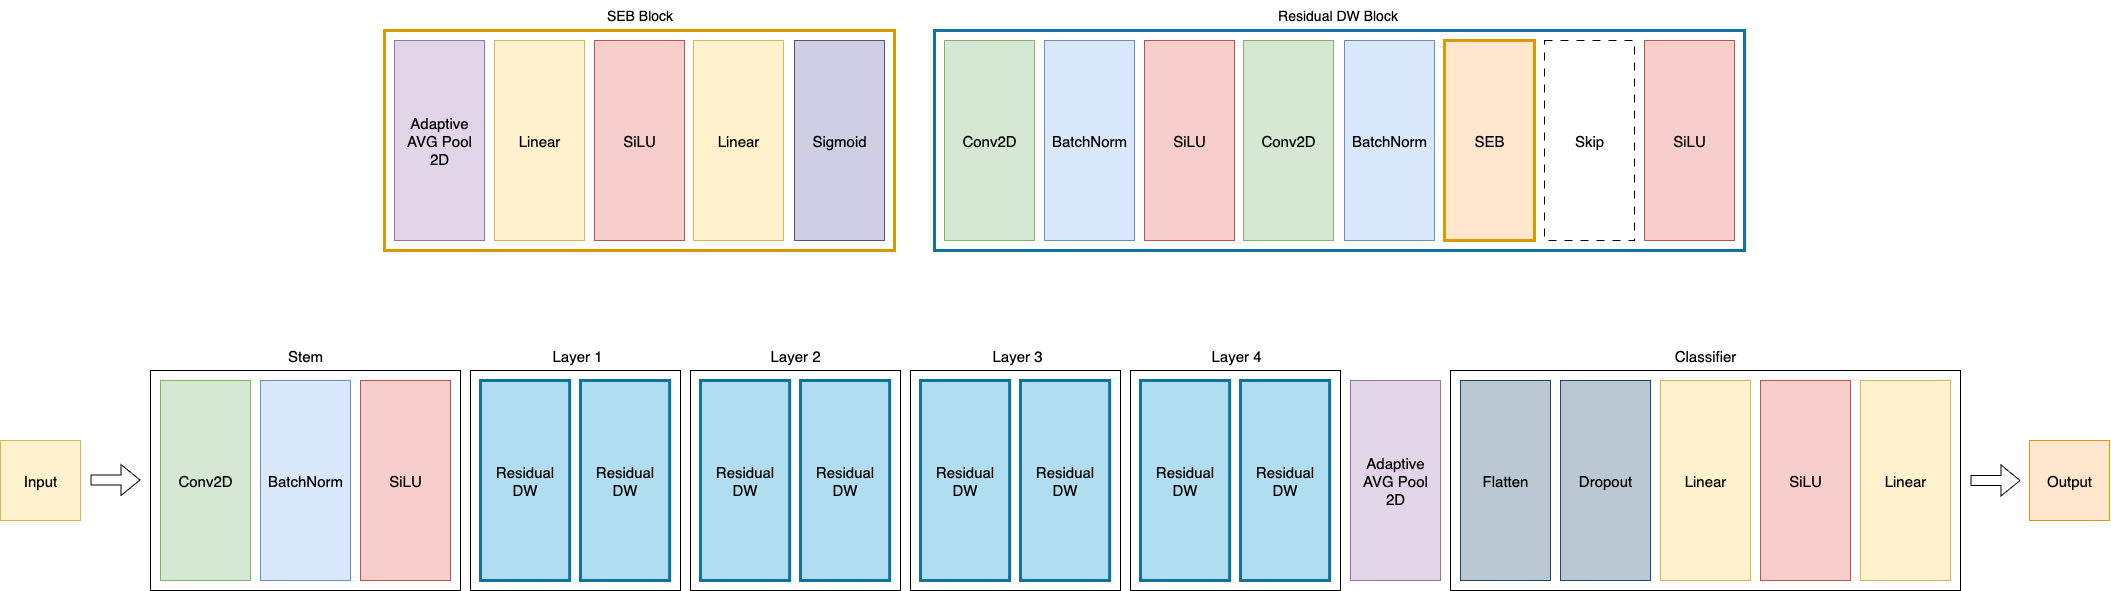

The diagram above was exported from draw.io. Its source (the exported page's mxGraphModel, read from the mxfile embedded in the PNG):
<mxGraphModel dx="2102" dy="1627" grid="1" gridSize="10" guides="1" tooltips="1" connect="1" arrows="1" fold="1" page="1" pageScale="1" pageWidth="827" pageHeight="1169" math="0" shadow="0">
  <root>
    <mxCell id="0" />
    <mxCell id="1" parent="0" />
    <mxCell id="j4BV9mWnPq3r82XXMjY2-15" value="" style="rounded=0;whiteSpace=wrap;html=1;fillColor=none;strokeColor=#10739e;strokeWidth=3;" parent="1" vertex="1">
      <mxGeometry x="964" y="260" width="810" height="220" as="geometry" />
    </mxCell>
    <mxCell id="j4BV9mWnPq3r82XXMjY2-8" value="" style="group;fillColor=none;" parent="1" vertex="1" connectable="0">
      <mxGeometry x="414" y="230" width="510" height="250" as="geometry" />
    </mxCell>
    <mxCell id="j4BV9mWnPq3r82XXMjY2-6" value="" style="rounded=0;whiteSpace=wrap;html=1;fillColor=none;strokeColor=#d79b00;strokeWidth=3;" parent="j4BV9mWnPq3r82XXMjY2-8" vertex="1">
      <mxGeometry y="30" width="510" height="220" as="geometry" />
    </mxCell>
    <mxCell id="j4BV9mWnPq3r82XXMjY2-1" value="&lt;font style=&quot;font-size: 15px;&quot;&gt;Adaptive AVG Pool 2D&lt;/font&gt;" style="rounded=0;whiteSpace=wrap;html=1;fillColor=#e1d5e7;strokeColor=#9673a6;" parent="j4BV9mWnPq3r82XXMjY2-8" vertex="1">
      <mxGeometry x="10" y="40" width="90" height="200" as="geometry" />
    </mxCell>
    <mxCell id="j4BV9mWnPq3r82XXMjY2-2" value="&lt;font style=&quot;font-size: 15px;&quot;&gt;Linear&lt;/font&gt;" style="rounded=0;whiteSpace=wrap;html=1;fillColor=#fff2cc;strokeColor=#d6b656;" parent="j4BV9mWnPq3r82XXMjY2-8" vertex="1">
      <mxGeometry x="110" y="40" width="90" height="200" as="geometry" />
    </mxCell>
    <mxCell id="j4BV9mWnPq3r82XXMjY2-3" value="&lt;font style=&quot;font-size: 15px;&quot;&gt;SiLU&lt;/font&gt;" style="rounded=0;whiteSpace=wrap;html=1;fillColor=#f8cecc;strokeColor=#b85450;" parent="j4BV9mWnPq3r82XXMjY2-8" vertex="1">
      <mxGeometry x="210" y="40" width="90" height="200" as="geometry" />
    </mxCell>
    <mxCell id="j4BV9mWnPq3r82XXMjY2-4" value="&lt;font style=&quot;font-size: 15px;&quot;&gt;Linear&lt;/font&gt;" style="rounded=0;whiteSpace=wrap;html=1;fillColor=#fff2cc;strokeColor=#d6b656;" parent="j4BV9mWnPq3r82XXMjY2-8" vertex="1">
      <mxGeometry x="309" y="40" width="90" height="200" as="geometry" />
    </mxCell>
    <mxCell id="j4BV9mWnPq3r82XXMjY2-5" value="&lt;font style=&quot;font-size: 15px;&quot;&gt;Sigmoid&lt;/font&gt;" style="rounded=0;whiteSpace=wrap;html=1;fillColor=#d0cee2;strokeColor=#56517e;" parent="j4BV9mWnPq3r82XXMjY2-8" vertex="1">
      <mxGeometry x="410" y="40" width="90" height="200" as="geometry" />
    </mxCell>
    <mxCell id="j4BV9mWnPq3r82XXMjY2-7" value="&lt;font style=&quot;font-size: 14px;&quot;&gt;SEB Block&lt;/font&gt;" style="text;html=1;align=center;verticalAlign=middle;whiteSpace=wrap;rounded=0;" parent="j4BV9mWnPq3r82XXMjY2-8" vertex="1">
      <mxGeometry x="217.5" width="75" height="30" as="geometry" />
    </mxCell>
    <mxCell id="j4BV9mWnPq3r82XXMjY2-10" value="&lt;font style=&quot;font-size: 15px;&quot;&gt;Conv2D&lt;/font&gt;" style="rounded=0;whiteSpace=wrap;html=1;fillColor=#d5e8d4;strokeColor=#82b366;" parent="1" vertex="1">
      <mxGeometry x="974" y="270" width="90" height="200" as="geometry" />
    </mxCell>
    <mxCell id="j4BV9mWnPq3r82XXMjY2-11" value="&lt;font style=&quot;font-size: 15px;&quot;&gt;BatchNorm&lt;/font&gt;" style="rounded=0;whiteSpace=wrap;html=1;fillColor=#dae8fc;strokeColor=#6c8ebf;" parent="1" vertex="1">
      <mxGeometry x="1074" y="270" width="90" height="200" as="geometry" />
    </mxCell>
    <mxCell id="j4BV9mWnPq3r82XXMjY2-12" value="&lt;font style=&quot;font-size: 15px;&quot;&gt;SiLU&lt;/font&gt;" style="rounded=0;whiteSpace=wrap;html=1;fillColor=#f8cecc;strokeColor=#b85450;" parent="1" vertex="1">
      <mxGeometry x="1174" y="270" width="90" height="200" as="geometry" />
    </mxCell>
    <mxCell id="j4BV9mWnPq3r82XXMjY2-13" value="&lt;font style=&quot;font-size: 15px;&quot;&gt;Conv2D&lt;/font&gt;" style="rounded=0;whiteSpace=wrap;html=1;fillColor=#d5e8d4;strokeColor=#82b366;" parent="1" vertex="1">
      <mxGeometry x="1273" y="270" width="90" height="200" as="geometry" />
    </mxCell>
    <mxCell id="j4BV9mWnPq3r82XXMjY2-14" value="&lt;font style=&quot;font-size: 15px;&quot;&gt;BatchNorm&lt;/font&gt;" style="rounded=0;whiteSpace=wrap;html=1;fillColor=#dae8fc;strokeColor=#6c8ebf;" parent="1" vertex="1">
      <mxGeometry x="1374" y="270" width="90" height="200" as="geometry" />
    </mxCell>
    <mxCell id="j4BV9mWnPq3r82XXMjY2-16" value="&lt;font style=&quot;font-size: 14px;&quot;&gt;Residual DW Block&lt;/font&gt;" style="text;html=1;align=center;verticalAlign=middle;whiteSpace=wrap;rounded=0;" parent="1" vertex="1">
      <mxGeometry x="1306" y="230" width="122.5" height="30" as="geometry" />
    </mxCell>
    <mxCell id="j4BV9mWnPq3r82XXMjY2-17" value="&lt;font style=&quot;font-size: 15px;&quot;&gt;SEB&lt;/font&gt;" style="rounded=0;whiteSpace=wrap;html=1;fillColor=#ffe6cc;strokeColor=#d79b00;strokeWidth=3;" parent="1" vertex="1">
      <mxGeometry x="1474" y="270" width="90" height="200" as="geometry" />
    </mxCell>
    <mxCell id="j4BV9mWnPq3r82XXMjY2-19" value="&lt;font style=&quot;font-size: 15px;&quot;&gt;Skip&lt;/font&gt;" style="rounded=0;whiteSpace=wrap;html=1;fillColor=none;dashed=1;dashPattern=8 8;" parent="1" vertex="1">
      <mxGeometry x="1574" y="270" width="90" height="200" as="geometry" />
    </mxCell>
    <mxCell id="j4BV9mWnPq3r82XXMjY2-20" value="&lt;font style=&quot;font-size: 15px;&quot;&gt;SiLU&lt;/font&gt;" style="rounded=0;whiteSpace=wrap;html=1;fillColor=#f8cecc;strokeColor=#b85450;" parent="1" vertex="1">
      <mxGeometry x="1674" y="270" width="90" height="200" as="geometry" />
    </mxCell>
    <mxCell id="j4BV9mWnPq3r82XXMjY2-34" value="" style="group" parent="1" vertex="1" connectable="0">
      <mxGeometry x="180" y="600" width="310" height="220" as="geometry" />
    </mxCell>
    <mxCell id="j4BV9mWnPq3r82XXMjY2-24" value="" style="rounded=0;whiteSpace=wrap;html=1;fillColor=none;" parent="j4BV9mWnPq3r82XXMjY2-34" vertex="1">
      <mxGeometry width="310" height="220" as="geometry" />
    </mxCell>
    <mxCell id="j4BV9mWnPq3r82XXMjY2-18" value="&lt;font style=&quot;font-size: 15px;&quot;&gt;Conv2D&lt;/font&gt;" style="rounded=0;whiteSpace=wrap;html=1;fillColor=#d5e8d4;strokeColor=#82b366;" parent="j4BV9mWnPq3r82XXMjY2-34" vertex="1">
      <mxGeometry x="10" y="10" width="90" height="200" as="geometry" />
    </mxCell>
    <mxCell id="j4BV9mWnPq3r82XXMjY2-22" value="&lt;font style=&quot;font-size: 15px;&quot;&gt;BatchNorm&lt;/font&gt;" style="rounded=0;whiteSpace=wrap;html=1;fillColor=#dae8fc;strokeColor=#6c8ebf;" parent="j4BV9mWnPq3r82XXMjY2-34" vertex="1">
      <mxGeometry x="110" y="10" width="90" height="200" as="geometry" />
    </mxCell>
    <mxCell id="j4BV9mWnPq3r82XXMjY2-23" value="&lt;font style=&quot;font-size: 15px;&quot;&gt;SiLU&lt;/font&gt;" style="rounded=0;whiteSpace=wrap;html=1;fillColor=#f8cecc;strokeColor=#b85450;" parent="j4BV9mWnPq3r82XXMjY2-34" vertex="1">
      <mxGeometry x="210" y="10" width="90" height="200" as="geometry" />
    </mxCell>
    <mxCell id="j4BV9mWnPq3r82XXMjY2-35" value="" style="group" parent="1" vertex="1" connectable="0">
      <mxGeometry x="530" y="600" width="208" height="220" as="geometry" />
    </mxCell>
    <mxCell id="j4BV9mWnPq3r82XXMjY2-33" value="" style="rounded=0;whiteSpace=wrap;html=1;fillColor=none;" parent="j4BV9mWnPq3r82XXMjY2-35" vertex="1">
      <mxGeometry x="-30" width="210" height="220" as="geometry" />
    </mxCell>
    <mxCell id="j4BV9mWnPq3r82XXMjY2-25" value="&lt;font style=&quot;font-size: 15px;&quot;&gt;Residual DW&lt;/font&gt;" style="rounded=0;whiteSpace=wrap;html=1;fillColor=#b1ddf0;strokeColor=#10739e;strokeWidth=3;" parent="j4BV9mWnPq3r82XXMjY2-35" vertex="1">
      <mxGeometry x="-19.995238095238093" y="10" width="89.14285714285714" height="200" as="geometry" />
    </mxCell>
    <mxCell id="j4BV9mWnPq3r82XXMjY2-26" value="&lt;font style=&quot;font-size: 15px;&quot;&gt;Residual DW&lt;/font&gt;" style="rounded=0;whiteSpace=wrap;html=1;fillColor=#b1ddf0;strokeColor=#10739e;strokeWidth=3;" parent="j4BV9mWnPq3r82XXMjY2-35" vertex="1">
      <mxGeometry x="80.00238095238096" y="10" width="89.14285714285714" height="200" as="geometry" />
    </mxCell>
    <mxCell id="j4BV9mWnPq3r82XXMjY2-41" value="" style="group" parent="1" vertex="1" connectable="0">
      <mxGeometry x="750" y="600" width="208" height="220" as="geometry" />
    </mxCell>
    <mxCell id="j4BV9mWnPq3r82XXMjY2-42" value="" style="rounded=0;whiteSpace=wrap;html=1;fillColor=none;" parent="j4BV9mWnPq3r82XXMjY2-41" vertex="1">
      <mxGeometry x="-30" width="210" height="220" as="geometry" />
    </mxCell>
    <mxCell id="j4BV9mWnPq3r82XXMjY2-43" value="&lt;font style=&quot;font-size: 15px;&quot;&gt;Residual DW&lt;/font&gt;" style="rounded=0;whiteSpace=wrap;html=1;fillColor=#b1ddf0;strokeColor=#10739e;strokeWidth=3;" parent="j4BV9mWnPq3r82XXMjY2-41" vertex="1">
      <mxGeometry x="-19.995238095238093" y="10" width="89.14285714285714" height="200" as="geometry" />
    </mxCell>
    <mxCell id="j4BV9mWnPq3r82XXMjY2-44" value="&lt;font style=&quot;font-size: 15px;&quot;&gt;Residual DW&lt;/font&gt;" style="rounded=0;whiteSpace=wrap;html=1;fillColor=#b1ddf0;strokeColor=#10739e;strokeWidth=3;" parent="j4BV9mWnPq3r82XXMjY2-41" vertex="1">
      <mxGeometry x="80.00238095238096" y="10" width="89.14285714285714" height="200" as="geometry" />
    </mxCell>
    <mxCell id="j4BV9mWnPq3r82XXMjY2-45" value="" style="group" parent="1" vertex="1" connectable="0">
      <mxGeometry x="970" y="600" width="208" height="220" as="geometry" />
    </mxCell>
    <mxCell id="j4BV9mWnPq3r82XXMjY2-46" value="" style="rounded=0;whiteSpace=wrap;html=1;fillColor=none;" parent="j4BV9mWnPq3r82XXMjY2-45" vertex="1">
      <mxGeometry x="-30" width="210" height="220" as="geometry" />
    </mxCell>
    <mxCell id="j4BV9mWnPq3r82XXMjY2-47" value="&lt;font style=&quot;font-size: 15px;&quot;&gt;Residual DW&lt;/font&gt;" style="rounded=0;whiteSpace=wrap;html=1;fillColor=#b1ddf0;strokeColor=#10739e;strokeWidth=3;" parent="j4BV9mWnPq3r82XXMjY2-45" vertex="1">
      <mxGeometry x="-19.995238095238093" y="10" width="89.14285714285714" height="200" as="geometry" />
    </mxCell>
    <mxCell id="j4BV9mWnPq3r82XXMjY2-48" value="&lt;font style=&quot;font-size: 15px;&quot;&gt;Residual DW&lt;/font&gt;" style="rounded=0;whiteSpace=wrap;html=1;fillColor=#b1ddf0;strokeColor=#10739e;strokeWidth=3;" parent="j4BV9mWnPq3r82XXMjY2-45" vertex="1">
      <mxGeometry x="80.00238095238096" y="10" width="89.14285714285714" height="200" as="geometry" />
    </mxCell>
    <mxCell id="j4BV9mWnPq3r82XXMjY2-49" value="" style="group" parent="1" vertex="1" connectable="0">
      <mxGeometry x="1190" y="600" width="208" height="220" as="geometry" />
    </mxCell>
    <mxCell id="j4BV9mWnPq3r82XXMjY2-50" value="" style="rounded=0;whiteSpace=wrap;html=1;fillColor=none;" parent="j4BV9mWnPq3r82XXMjY2-49" vertex="1">
      <mxGeometry x="-30" width="210" height="220" as="geometry" />
    </mxCell>
    <mxCell id="j4BV9mWnPq3r82XXMjY2-51" value="&lt;font style=&quot;font-size: 15px;&quot;&gt;Residual DW&lt;/font&gt;" style="rounded=0;whiteSpace=wrap;html=1;fillColor=#b1ddf0;strokeColor=#10739e;strokeWidth=3;" parent="j4BV9mWnPq3r82XXMjY2-49" vertex="1">
      <mxGeometry x="-19.995238095238093" y="10" width="89.14285714285714" height="200" as="geometry" />
    </mxCell>
    <mxCell id="j4BV9mWnPq3r82XXMjY2-52" value="&lt;font style=&quot;font-size: 15px;&quot;&gt;Residual DW&lt;/font&gt;" style="rounded=0;whiteSpace=wrap;html=1;fillColor=#b1ddf0;strokeColor=#10739e;strokeWidth=3;" parent="j4BV9mWnPq3r82XXMjY2-49" vertex="1">
      <mxGeometry x="80.00238095238096" y="10" width="89.14285714285714" height="200" as="geometry" />
    </mxCell>
    <mxCell id="j4BV9mWnPq3r82XXMjY2-53" value="&lt;font style=&quot;font-size: 15px;&quot;&gt;Adaptive AVG Pool 2D&lt;/font&gt;" style="rounded=0;whiteSpace=wrap;html=1;fillColor=#e1d5e7;strokeColor=#9673a6;" parent="1" vertex="1">
      <mxGeometry x="1380" y="610" width="90" height="200" as="geometry" />
    </mxCell>
    <mxCell id="j4BV9mWnPq3r82XXMjY2-54" value="" style="rounded=0;whiteSpace=wrap;html=1;fillColor=none;" parent="1" vertex="1">
      <mxGeometry x="1480" y="600" width="510" height="220" as="geometry" />
    </mxCell>
    <mxCell id="j4BV9mWnPq3r82XXMjY2-55" value="&lt;font style=&quot;font-size: 15px;&quot;&gt;Flatten&lt;/font&gt;" style="rounded=0;whiteSpace=wrap;html=1;fillColor=#bac8d3;strokeColor=#23445d;" parent="1" vertex="1">
      <mxGeometry x="1490" y="610" width="90" height="200" as="geometry" />
    </mxCell>
    <mxCell id="j4BV9mWnPq3r82XXMjY2-56" value="&lt;font style=&quot;font-size: 15px;&quot;&gt;Dropout&lt;/font&gt;" style="rounded=0;whiteSpace=wrap;html=1;fillColor=#bac8d3;strokeColor=#23445d;" parent="1" vertex="1">
      <mxGeometry x="1590" y="610" width="90" height="200" as="geometry" />
    </mxCell>
    <mxCell id="j4BV9mWnPq3r82XXMjY2-57" value="&lt;font style=&quot;font-size: 15px;&quot;&gt;Linear&lt;/font&gt;" style="rounded=0;whiteSpace=wrap;html=1;fillColor=#fff2cc;strokeColor=#d6b656;" parent="1" vertex="1">
      <mxGeometry x="1690" y="610" width="90" height="200" as="geometry" />
    </mxCell>
    <mxCell id="j4BV9mWnPq3r82XXMjY2-58" value="&lt;font style=&quot;font-size: 15px;&quot;&gt;SiLU&lt;/font&gt;" style="rounded=0;whiteSpace=wrap;html=1;fillColor=#f8cecc;strokeColor=#b85450;" parent="1" vertex="1">
      <mxGeometry x="1790" y="610" width="90" height="200" as="geometry" />
    </mxCell>
    <mxCell id="j4BV9mWnPq3r82XXMjY2-59" value="&lt;font style=&quot;font-size: 15px;&quot;&gt;Linear&lt;/font&gt;" style="rounded=0;whiteSpace=wrap;html=1;fillColor=#fff2cc;strokeColor=#d6b656;" parent="1" vertex="1">
      <mxGeometry x="1890" y="610" width="90" height="200" as="geometry" />
    </mxCell>
    <mxCell id="j4BV9mWnPq3r82XXMjY2-61" value="" style="shape=flexArrow;endArrow=classic;html=1;rounded=0;fillColor=none;" parent="1" edge="1">
      <mxGeometry width="50" height="50" relative="1" as="geometry">
        <mxPoint x="2000" y="710" as="sourcePoint" />
        <mxPoint x="2050" y="710" as="targetPoint" />
      </mxGeometry>
    </mxCell>
    <mxCell id="j4BV9mWnPq3r82XXMjY2-64" value="&lt;font style=&quot;font-size: 15px;&quot;&gt;Output&lt;/font&gt;" style="rounded=0;whiteSpace=wrap;html=1;fillColor=#ffe6cc;strokeColor=#d79b00;" parent="1" vertex="1">
      <mxGeometry x="2059" y="670" width="80" height="80" as="geometry" />
    </mxCell>
    <mxCell id="j4BV9mWnPq3r82XXMjY2-65" value="" style="shape=flexArrow;endArrow=classic;html=1;rounded=0;fillColor=none;" parent="1" edge="1">
      <mxGeometry width="50" height="50" relative="1" as="geometry">
        <mxPoint x="120" y="709.5" as="sourcePoint" />
        <mxPoint x="170" y="709.5" as="targetPoint" />
      </mxGeometry>
    </mxCell>
    <mxCell id="j4BV9mWnPq3r82XXMjY2-66" value="&lt;font style=&quot;font-size: 15px;&quot;&gt;Input&lt;/font&gt;" style="rounded=0;whiteSpace=wrap;html=1;fillColor=#fff2cc;strokeColor=#d6b656;" parent="1" vertex="1">
      <mxGeometry x="30" y="670" width="80" height="80" as="geometry" />
    </mxCell>
    <mxCell id="j4BV9mWnPq3r82XXMjY2-67" value="&lt;font style=&quot;font-size: 15px;&quot;&gt;Stem&lt;/font&gt;" style="text;html=1;align=center;verticalAlign=middle;whiteSpace=wrap;rounded=0;" parent="1" vertex="1">
      <mxGeometry x="305" y="570" width="60" height="30" as="geometry" />
    </mxCell>
    <mxCell id="j4BV9mWnPq3r82XXMjY2-68" value="&lt;font style=&quot;font-size: 15px;&quot;&gt;Layer 1&lt;/font&gt;" style="text;html=1;align=center;verticalAlign=middle;whiteSpace=wrap;rounded=0;" parent="1" vertex="1">
      <mxGeometry x="577" y="570" width="60" height="30" as="geometry" />
    </mxCell>
    <mxCell id="j4BV9mWnPq3r82XXMjY2-69" value="&lt;font style=&quot;font-size: 15px;&quot;&gt;Layer 2&lt;/font&gt;" style="text;html=1;align=center;verticalAlign=middle;whiteSpace=wrap;rounded=0;" parent="1" vertex="1">
      <mxGeometry x="795" y="570" width="60" height="30" as="geometry" />
    </mxCell>
    <mxCell id="j4BV9mWnPq3r82XXMjY2-70" value="&lt;font style=&quot;font-size: 15px;&quot;&gt;Layer 3&lt;/font&gt;" style="text;html=1;align=center;verticalAlign=middle;whiteSpace=wrap;rounded=0;" parent="1" vertex="1">
      <mxGeometry x="1017" y="570" width="60" height="30" as="geometry" />
    </mxCell>
    <mxCell id="j4BV9mWnPq3r82XXMjY2-71" value="&lt;font style=&quot;font-size: 15px;&quot;&gt;Layer 4&lt;/font&gt;" style="text;html=1;align=center;verticalAlign=middle;whiteSpace=wrap;rounded=0;" parent="1" vertex="1">
      <mxGeometry x="1236" y="570" width="60" height="30" as="geometry" />
    </mxCell>
    <mxCell id="j4BV9mWnPq3r82XXMjY2-72" value="&lt;font style=&quot;font-size: 15px;&quot;&gt;Classifier&lt;/font&gt;" style="text;html=1;align=center;verticalAlign=middle;whiteSpace=wrap;rounded=0;" parent="1" vertex="1">
      <mxGeometry x="1705" y="570" width="60" height="30" as="geometry" />
    </mxCell>
  </root>
</mxGraphModel>